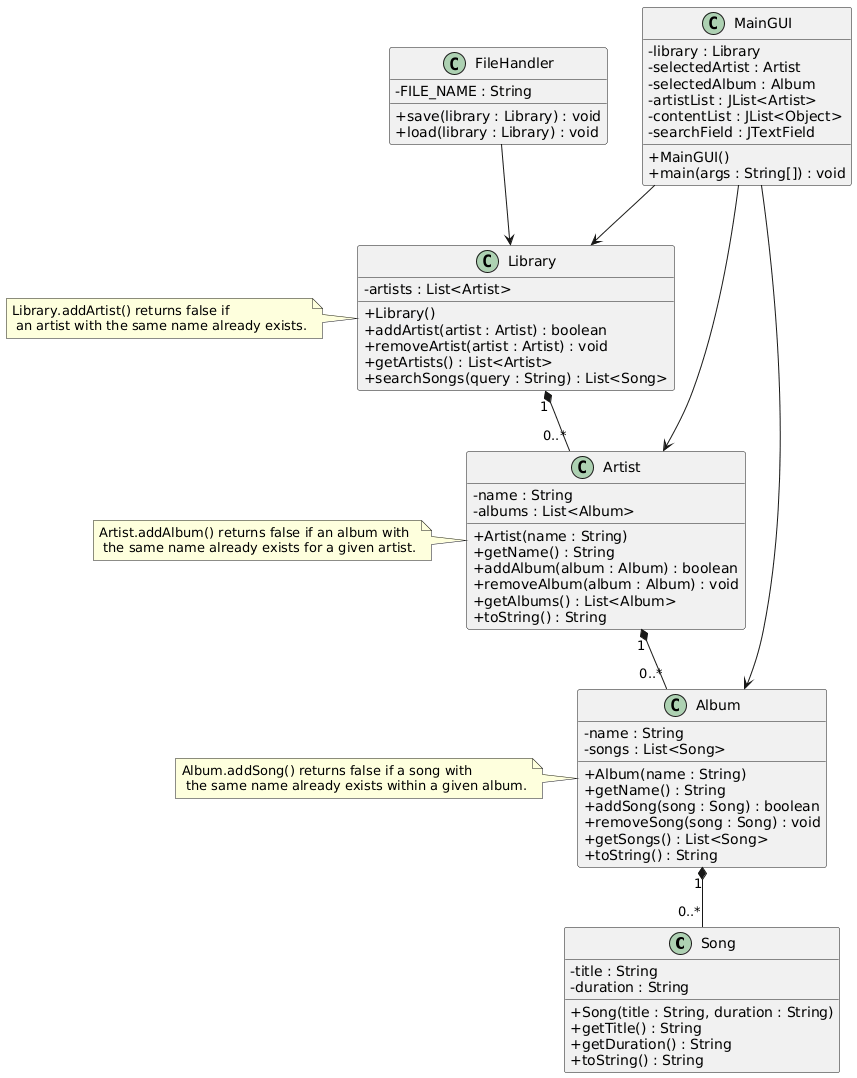

The diagram above was rendered by PlantUML. Its source (embedded in the PNG):
@startuml
skinparam classAttributeIconSize 0

class Song {
    - title : String
    - duration : String
    + Song(title : String, duration : String)
    + getTitle() : String
    + getDuration() : String
    + toString() : String
}

class Album {
    - name : String
    - songs : List<Song>
    + Album(name : String)
    + getName() : String
    + addSong(song : Song) : boolean
    + removeSong(song : Song) : void
    + getSongs() : List<Song>
    + toString() : String
}
Note left of Album : Album.addSong() returns false if a song with\n the same name already exists within a given album.

class Artist {
    - name : String
    - albums : List<Album>
    + Artist(name : String)
    + getName() : String
    + addAlbum(album : Album) : boolean
    + removeAlbum(album : Album) : void
    + getAlbums() : List<Album>
    + toString() : String
}
Note left of Artist : Artist.addAlbum() returns false if an album with\n the same name already exists for a given artist.

class Library {
    - artists : List<Artist>
    + Library()
    + addArtist(artist : Artist) : boolean
    + removeArtist(artist : Artist) : void
    + getArtists() : List<Artist>
    + searchSongs(query : String) : List<Song>
}
Note left of Library : Library.addArtist() returns false if\n an artist with the same name already exists.

class FileHandler {
    - FILE_NAME : String
    + save(library : Library) : void
    + load(library : Library) : void
}

class MainGUI {
    - library : Library
    - selectedArtist : Artist
    - selectedAlbum : Album
    - artistList : JList<Artist>
    - contentList : JList<Object>
    - searchField : JTextField
    + MainGUI()
    + main(args : String[]) : void
}

Library "1" *-- "0..*" Artist
Artist "1" *-- "0..*" Album
Album "1" *-- "0..*" Song

MainGUI --> Library
MainGUI --> Artist
MainGUI --> Album
FileHandler --> Library
@enduml